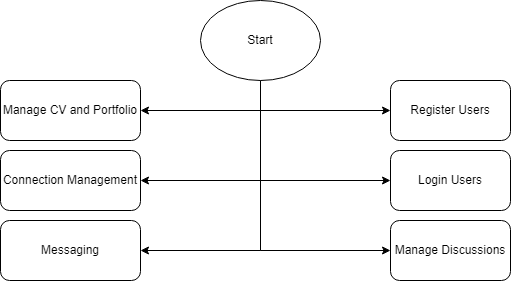

The diagram above was exported from draw.io. Its source (the exported page's mxGraphModel, read from the mxfile embedded in the PNG):
<mxGraphModel dx="1050" dy="619" grid="1" gridSize="10" guides="1" tooltips="1" connect="1" arrows="1" fold="1" page="1" pageScale="1" pageWidth="827" pageHeight="1169" math="0" shadow="0">
  <root>
    <mxCell id="0" />
    <mxCell id="1" parent="0" />
    <mxCell id="YuwZyJ6wJX9Fecn3P6Dk-8" style="edgeStyle=orthogonalEdgeStyle;rounded=0;orthogonalLoop=1;jettySize=auto;html=1;exitX=0.5;exitY=1;exitDx=0;exitDy=0;" edge="1" parent="1" source="YuwZyJ6wJX9Fecn3P6Dk-1" target="YuwZyJ6wJX9Fecn3P6Dk-5">
      <mxGeometry relative="1" as="geometry">
        <Array as="points">
          <mxPoint x="380" y="170" />
        </Array>
      </mxGeometry>
    </mxCell>
    <mxCell id="YuwZyJ6wJX9Fecn3P6Dk-10" style="edgeStyle=orthogonalEdgeStyle;rounded=0;orthogonalLoop=1;jettySize=auto;html=1;exitX=0.5;exitY=1;exitDx=0;exitDy=0;entryX=0;entryY=0.5;entryDx=0;entryDy=0;" edge="1" parent="1" source="YuwZyJ6wJX9Fecn3P6Dk-1" target="YuwZyJ6wJX9Fecn3P6Dk-2">
      <mxGeometry relative="1" as="geometry" />
    </mxCell>
    <mxCell id="YuwZyJ6wJX9Fecn3P6Dk-11" style="edgeStyle=orthogonalEdgeStyle;rounded=0;orthogonalLoop=1;jettySize=auto;html=1;exitX=0.5;exitY=1;exitDx=0;exitDy=0;entryX=1;entryY=0.5;entryDx=0;entryDy=0;" edge="1" parent="1" source="YuwZyJ6wJX9Fecn3P6Dk-1" target="YuwZyJ6wJX9Fecn3P6Dk-6">
      <mxGeometry relative="1" as="geometry" />
    </mxCell>
    <mxCell id="YuwZyJ6wJX9Fecn3P6Dk-12" style="edgeStyle=orthogonalEdgeStyle;rounded=0;orthogonalLoop=1;jettySize=auto;html=1;exitX=0.5;exitY=1;exitDx=0;exitDy=0;entryX=1;entryY=0.5;entryDx=0;entryDy=0;" edge="1" parent="1" source="YuwZyJ6wJX9Fecn3P6Dk-1" target="YuwZyJ6wJX9Fecn3P6Dk-7">
      <mxGeometry relative="1" as="geometry" />
    </mxCell>
    <mxCell id="YuwZyJ6wJX9Fecn3P6Dk-13" style="edgeStyle=orthogonalEdgeStyle;rounded=0;orthogonalLoop=1;jettySize=auto;html=1;exitX=0.5;exitY=1;exitDx=0;exitDy=0;entryX=0;entryY=0.5;entryDx=0;entryDy=0;" edge="1" parent="1" source="YuwZyJ6wJX9Fecn3P6Dk-1" target="YuwZyJ6wJX9Fecn3P6Dk-3">
      <mxGeometry relative="1" as="geometry" />
    </mxCell>
    <mxCell id="YuwZyJ6wJX9Fecn3P6Dk-14" style="edgeStyle=orthogonalEdgeStyle;rounded=0;orthogonalLoop=1;jettySize=auto;html=1;exitX=0.5;exitY=1;exitDx=0;exitDy=0;entryX=0;entryY=0.5;entryDx=0;entryDy=0;" edge="1" parent="1" source="YuwZyJ6wJX9Fecn3P6Dk-1" target="YuwZyJ6wJX9Fecn3P6Dk-4">
      <mxGeometry relative="1" as="geometry" />
    </mxCell>
    <mxCell id="YuwZyJ6wJX9Fecn3P6Dk-1" value="Start" style="ellipse;whiteSpace=wrap;html=1;" vertex="1" parent="1">
      <mxGeometry x="320" y="60" width="120" height="80" as="geometry" />
    </mxCell>
    <mxCell id="YuwZyJ6wJX9Fecn3P6Dk-2" value="Register Users" style="rounded=1;whiteSpace=wrap;html=1;" vertex="1" parent="1">
      <mxGeometry x="510" y="140" width="120" height="60" as="geometry" />
    </mxCell>
    <mxCell id="YuwZyJ6wJX9Fecn3P6Dk-3" value="Login&amp;nbsp;Users" style="rounded=1;whiteSpace=wrap;html=1;" vertex="1" parent="1">
      <mxGeometry x="510" y="210" width="120" height="60" as="geometry" />
    </mxCell>
    <mxCell id="YuwZyJ6wJX9Fecn3P6Dk-4" value="Manage Discussions" style="rounded=1;whiteSpace=wrap;html=1;" vertex="1" parent="1">
      <mxGeometry x="510" y="280" width="120" height="60" as="geometry" />
    </mxCell>
    <mxCell id="YuwZyJ6wJX9Fecn3P6Dk-5" value="Manage CV and Portfolio" style="rounded=1;whiteSpace=wrap;html=1;" vertex="1" parent="1">
      <mxGeometry x="120" y="140" width="140" height="60" as="geometry" />
    </mxCell>
    <mxCell id="YuwZyJ6wJX9Fecn3P6Dk-6" value="Connection Management" style="rounded=1;whiteSpace=wrap;html=1;" vertex="1" parent="1">
      <mxGeometry x="120" y="210" width="140" height="60" as="geometry" />
    </mxCell>
    <mxCell id="YuwZyJ6wJX9Fecn3P6Dk-7" value="Messaging" style="rounded=1;whiteSpace=wrap;html=1;" vertex="1" parent="1">
      <mxGeometry x="120" y="280" width="140" height="60" as="geometry" />
    </mxCell>
  </root>
</mxGraphModel>